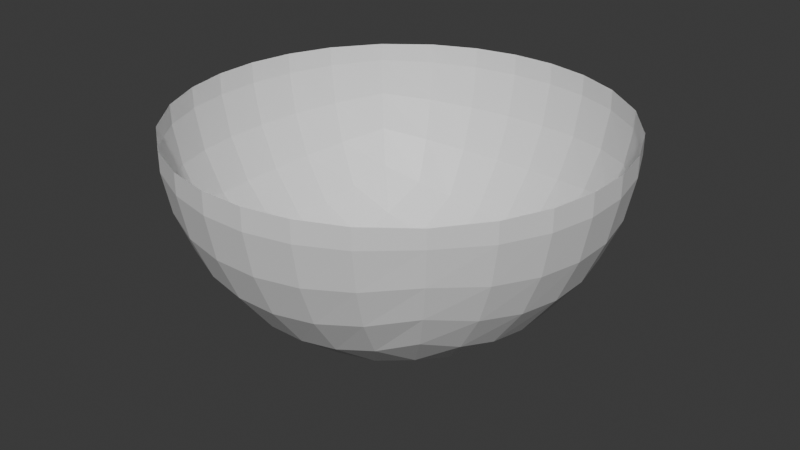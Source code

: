 # Source: bubble_room.blend  (saved by Blender 4.3.34; exported with 4.5.12 LTS)
import bpy
from mathutils import Matrix  # noqa: F401  (used for matrix-valued properties, if any)

bpy.ops.wm.read_factory_settings(use_empty=True)
scene = bpy.context.scene
scene.name = 'Scene'

# ---- collections
col_export_walls = bpy.data.collections.new('export_walls'); scene.collection.children.link(col_export_walls)

# ---- materials (node trees are filled in below, after node groups)
mat_material = bpy.data.materials.new('Material')
mat_material.alpha_threshold = 0.0
mat_material.roughness = 0.5
mat_material.line_color = (0.0, 0.0, 0.0, 1.0)

# ---- material node trees
mat_material.use_nodes = True; mat_material.node_tree.nodes.clear()
_N = mat_material.node_tree.nodes; _L = mat_material.node_tree.links
n0 = _N.new('ShaderNodeOutputMaterial'); n0.name = 'Material Output'; n0.location = (300, 300)
n1 = _N.new('ShaderNodeBsdfPrincipled'); n1.name = 'Principled BSDF'; n1.location = (10, 300)
n1.inputs[3].default_value = 1.45
_L.new(n1.outputs[0], n0.inputs[0])
n0.is_active_output = True

# ---- world
world_world = bpy.data.worlds.new('World'); scene.world = world_world
world_world.use_nodes = True; world_world.node_tree.nodes.clear()
_N = world_world.node_tree.nodes; _L = world_world.node_tree.links
n0 = _N.new('ShaderNodeOutputWorld'); n0.name = 'World Output'; n0.location = (300, 300)
n1 = _N.new('ShaderNodeBackground'); n1.name = 'Background'; n1.location = (10, 300)
n1.inputs[0].default_value = (0.05088, 0.05088, 0.05088, 1.0)
_L.new(n1.outputs[0], n0.inputs[0])
n0.is_active_output = True
world_world.color = (0.05088, 0.05088, 0.05088)
world_world.sun_shadow_jitter_overblur = 0.0

# ---- meshes
me_cube = bpy.data.meshes.new('Cube')
me_cube.from_pydata([(0.5774, 0.5774, -0.5774), (0.4124, 0.6442, -0.6442), (0.2474, 0.6851, -0.6851), (0.08248, 0.7047, -0.7047), (-0.08248, 0.7047, -0.7047), (-0.2474, 0.6851, -0.6851), (-0.4124, 0.6442, -0.6442), (0.6442, 0.6442, -0.4124), (0.4601, 0.7593, -0.4601), (0.2761, 0.8272, -0.4894), (0.09203, 0.8592, -0.5034), (-0.09203, 0.8592, -0.5034), (-0.2761, 0.8272, -0.4894), (-0.4601, 0.7593, -0.4601), (0.6851, 0.6851, -0.2474), (0.4894, 0.8272, -0.2761), (0.2936, 0.9097, -0.2936), (0.09787, 0.9483, -0.302), (-0.09787, 0.9483, -0.302), (-0.2936, 0.9097, -0.2936), (-0.4894, 0.8272, -0.2761), (0.7047, 0.7047, -0.08248), (0.5034, 0.8592, -0.09203), (0.302, 0.9483, -0.09787), (0.1007, 0.9898, -0.1007), (-0.1007, 0.9898, -0.1007), (-0.302, 0.9483, -0.09787), (-0.5034, 0.8592, -0.09203), (0.7047, 0.7047, 0.0), (0.5034, 0.8592, 0.0), (0.302, 0.9483, 0.0), (0.1007, 0.9898, 0.0), (-0.1007, 0.9898, 0.0), (-0.302, 0.9483, 0.0), (-0.5034, 0.8592, 0.0), (-0.5774, 0.5774, -0.5774), (-0.6442, 0.4124, -0.6442), (-0.6851, 0.2474, -0.6851), (-0.7047, 0.08248, -0.7047), (-0.7047, -0.08248, -0.7047), (-0.6851, -0.2474, -0.6851), (-0.6442, -0.4124, -0.6442), (-0.6442, 0.6442, -0.4124), (-0.7593, 0.4601, -0.4601), (-0.8272, 0.2761, -0.4894), (-0.8592, 0.09203, -0.5034), (-0.8592, -0.09203, -0.5034), (-0.8272, -0.2761, -0.4894), (-0.7593, -0.4601, -0.4601), (-0.6851, 0.6851, -0.2474), (-0.8272, 0.4894, -0.2761), (-0.9097, 0.2936, -0.2936), (-0.9483, 0.09787, -0.302), (-0.9483, -0.09787, -0.302), (-0.9097, -0.2936, -0.2936), (-0.8272, -0.4894, -0.2761), (-0.7047, 0.7047, -0.08248), (-0.8592, 0.5034, -0.09203), (-0.9483, 0.302, -0.09787), (-0.9898, 0.1007, -0.1007), (-0.9898, -0.1007, -0.1007), (-0.9483, -0.302, -0.09787), (-0.8592, -0.5034, -0.09203), (-0.7047, 0.7047, 0.0), (-0.8592, 0.5034, 0.0), (-0.9483, 0.302, 0.0), (-0.9898, 0.1007, 0.0), (-0.9898, -0.1007, 0.0), (-0.9483, -0.302, 0.0), (-0.8592, -0.5034, 0.0), (-0.5774, -0.5774, -0.5774), (-0.4124, -0.6442, -0.6442), (-0.2474, -0.6851, -0.6851), (-0.08248, -0.7047, -0.7047), (0.08248, -0.7047, -0.7047), (0.2474, -0.6851, -0.6851), (0.4124, -0.6442, -0.6442), (-0.6442, -0.6442, -0.4124), (-0.4601, -0.7593, -0.4601), (-0.2761, -0.8272, -0.4894), (-0.09203, -0.8592, -0.5034), (0.09203, -0.8592, -0.5034), (0.2761, -0.8272, -0.4894), (0.4601, -0.7593, -0.4601), (-0.6851, -0.6851, -0.2474), (-0.4894, -0.8272, -0.2761), (-0.2936, -0.9097, -0.2936), (-0.09787, -0.9483, -0.302), (0.09787, -0.9483, -0.302), (0.2936, -0.9097, -0.2936), (0.4894, -0.8272, -0.2761), (-0.7047, -0.7047, -0.08248), (-0.5034, -0.8592, -0.09203), (-0.302, -0.9483, -0.09787), (-0.1007, -0.9898, -0.1007), (0.1007, -0.9898, -0.1007), (0.302, -0.9483, -0.09787), (0.5034, -0.8592, -0.09203), (-0.7047, -0.7047, 0.0), (-0.5034, -0.8592, 0.0), (-0.302, -0.9483, 0.0), (-0.1007, -0.9898, 0.0), (0.1007, -0.9898, 0.0), (0.302, -0.9483, 0.0), (0.5034, -0.8592, 0.0), (0.5774, -0.5774, -0.5774), (0.6442, -0.4124, -0.6442), (0.6851, -0.2474, -0.6851), (0.7047, -0.08248, -0.7047), (0.7047, 0.08248, -0.7047), (0.6851, 0.2474, -0.6851), (0.6442, 0.4124, -0.6442), (0.6442, -0.6442, -0.4124), (0.7593, -0.4601, -0.4601), (0.8272, -0.2761, -0.4894), (0.8592, -0.09203, -0.5034), (0.8592, 0.09203, -0.5034), (0.8272, 0.2761, -0.4894), (0.7593, 0.4601, -0.4601), (0.6851, -0.6851, -0.2474), (0.8272, -0.4894, -0.2761), (0.9097, -0.2936, -0.2936), (0.9483, -0.09787, -0.302), (0.9483, 0.09787, -0.302), (0.9097, 0.2936, -0.2936), (0.8272, 0.4894, -0.2761), (0.7047, -0.7047, -0.08248), (0.8592, -0.5034, -0.09203), (0.9483, -0.302, -0.09787), (0.9898, -0.1007, -0.1007), (0.9898, 0.1007, -0.1007), (0.9483, 0.302, -0.09787), (0.8592, 0.5034, -0.09203), (0.7047, -0.7047, 0.0), (0.8592, -0.5034, 0.0), (0.9483, -0.302, 0.0), (0.9898, -0.1007, 0.0), (0.9898, 0.1007, 0.0), (0.9483, 0.302, 0.0), (0.8592, 0.5034, 0.0), (0.4601, -0.4601, -0.7593), (0.2761, -0.4894, -0.8272), (0.09203, -0.5034, -0.8592), (-0.09203, -0.5034, -0.8592), (-0.2761, -0.4894, -0.8272), (-0.4601, -0.4601, -0.7593), (0.4894, -0.2761, -0.8272), (0.2936, -0.2936, -0.9097), (0.09787, -0.302, -0.9483), (-0.09787, -0.302, -0.9483), (-0.2936, -0.2936, -0.9097), (-0.4894, -0.2761, -0.8272), (0.5034, -0.09203, -0.8592), (0.302, -0.09787, -0.9483), (0.1007, -0.1007, -0.9898), (-0.1007, -0.1007, -0.9898), (-0.302, -0.09787, -0.9483), (-0.5034, -0.09203, -0.8592), (0.5034, 0.09203, -0.8592), (0.302, 0.09787, -0.9483), (0.1007, 0.1007, -0.9898), (-0.1007, 0.1007, -0.9898), (-0.302, 0.09787, -0.9483), (-0.5034, 0.09203, -0.8592), (0.4894, 0.2761, -0.8272), (0.2936, 0.2936, -0.9097), (0.09787, 0.302, -0.9483), (-0.09787, 0.302, -0.9483), (-0.2936, 0.2936, -0.9097), (-0.4894, 0.2761, -0.8272), (0.4601, 0.4601, -0.7593), (0.2761, 0.4894, -0.8272), (0.09203, 0.5034, -0.8592), (-0.09203, 0.5034, -0.8592), (-0.2761, 0.4894, -0.8272), (-0.4601, 0.4601, -0.7593)], [], [(0, 7, 8, 1), (1, 8, 9, 2), (2, 9, 10, 3), (3, 10, 11, 4), (4, 11, 12, 5), (5, 12, 13, 6), (6, 13, 42, 35), (7, 14, 15, 8), (8, 15, 16, 9), (9, 16, 17, 10), (10, 17, 18, 11), (11, 18, 19, 12), (12, 19, 20, 13), (13, 20, 49, 42), (14, 21, 22, 15), (15, 22, 23, 16), (16, 23, 24, 17), (17, 24, 25, 18), (18, 25, 26, 19), (19, 26, 27, 20), (20, 27, 56, 49), (21, 28, 29, 22), (22, 29, 30, 23), (23, 30, 31, 24), (24, 31, 32, 25), (25, 32, 33, 26), (26, 33, 34, 27), (27, 34, 63, 56), (35, 42, 43, 36), (36, 43, 44, 37), (37, 44, 45, 38), (38, 45, 46, 39), (39, 46, 47, 40), (40, 47, 48, 41), (41, 48, 77, 70), (42, 49, 50, 43), (43, 50, 51, 44), (44, 51, 52, 45), (45, 52, 53, 46), (46, 53, 54, 47), (47, 54, 55, 48), (48, 55, 84, 77), (49, 56, 57, 50), (50, 57, 58, 51), (51, 58, 59, 52), (52, 59, 60, 53), (53, 60, 61, 54), (54, 61, 62, 55), (55, 62, 91, 84), (56, 63, 64, 57), (57, 64, 65, 58), (58, 65, 66, 59), (59, 66, 67, 60), (60, 67, 68, 61), (61, 68, 69, 62), (62, 69, 98, 91), (70, 77, 78, 71), (71, 78, 79, 72), (72, 79, 80, 73), (73, 80, 81, 74), (74, 81, 82, 75), (75, 82, 83, 76), (76, 83, 112, 105), (77, 84, 85, 78), (78, 85, 86, 79), (79, 86, 87, 80), (80, 87, 88, 81), (81, 88, 89, 82), (82, 89, 90, 83), (83, 90, 119, 112), (84, 91, 92, 85), (85, 92, 93, 86), (86, 93, 94, 87), (87, 94, 95, 88), (88, 95, 96, 89), (89, 96, 97, 90), (90, 97, 126, 119), (91, 98, 99, 92), (92, 99, 100, 93), (93, 100, 101, 94), (94, 101, 102, 95), (95, 102, 103, 96), (96, 103, 104, 97), (97, 104, 133, 126), (105, 112, 113, 106), (106, 113, 114, 107), (107, 114, 115, 108), (108, 115, 116, 109), (109, 116, 117, 110), (110, 117, 118, 111), (111, 118, 7, 0), (112, 119, 120, 113), (113, 120, 121, 114), (114, 121, 122, 115), (115, 122, 123, 116), (116, 123, 124, 117), (117, 124, 125, 118), (118, 125, 14, 7), (119, 126, 127, 120), (120, 127, 128, 121), (121, 128, 129, 122), (122, 129, 130, 123), (123, 130, 131, 124), (124, 131, 132, 125), (125, 132, 21, 14), (126, 133, 134, 127), (127, 134, 135, 128), (128, 135, 136, 129), (129, 136, 137, 130), (130, 137, 138, 131), (131, 138, 139, 132), (132, 139, 28, 21), (105, 106, 140, 76), (76, 140, 141, 75), (75, 141, 142, 74), (74, 142, 143, 73), (73, 143, 144, 72), (72, 144, 145, 71), (71, 145, 41, 70), (106, 107, 146, 140), (140, 146, 147, 141), (141, 147, 148, 142), (142, 148, 149, 143), (143, 149, 150, 144), (144, 150, 151, 145), (145, 151, 40, 41), (107, 108, 152, 146), (146, 152, 153, 147), (147, 153, 154, 148), (148, 154, 155, 149), (149, 155, 156, 150), (150, 156, 157, 151), (151, 157, 39, 40), (108, 109, 158, 152), (152, 158, 159, 153), (153, 159, 160, 154), (154, 160, 161, 155), (155, 161, 162, 156), (156, 162, 163, 157), (157, 163, 38, 39), (109, 110, 164, 158), (158, 164, 165, 159), (159, 165, 166, 160), (160, 166, 167, 161), (161, 167, 168, 162), (162, 168, 169, 163), (163, 169, 37, 38), (110, 111, 170, 164), (164, 170, 171, 165), (165, 171, 172, 166), (166, 172, 173, 167), (167, 173, 174, 168), (168, 174, 175, 169), (169, 175, 36, 37), (111, 0, 1, 170), (170, 1, 2, 171), (171, 2, 3, 172), (172, 3, 4, 173), (173, 4, 5, 174), (174, 5, 6, 175), (175, 6, 35, 36)])
me_cube.materials.append(mat_material)
me_cube.use_mirror_vertex_groups = False
me_cube.update()
me_cube_001 = bpy.data.meshes.new('Cube.001')
me_cube_001.from_pydata([], [], [])
me_cube_001.update()

# ---- objects
ob_walls = bpy.data.objects.new('Walls', me_cube)
ob_tap = bpy.data.objects.new('Tap', me_cube_001)
ob_tap_001 = bpy.data.objects.new('Tap.001', me_cube_001)
ob_tap_002 = bpy.data.objects.new('Tap.002', me_cube_001)

# ---- transforms, parenting, visibility, modifiers, constraints
ob_walls.location = (0.0, 0.0, 0.0)
ob_walls.lock_rotations_4d = False
ob_walls.empty_display_type = 'ARROWS'
ob_walls.lineart.crease_threshold = 0.0
ob_tap.location = (0.0, 0.0, 0.0)
ob_tap.rotation_euler = (0.0, -0.0, 0.5236)
ob_tap_001.location = (0.0, 0.0, 0.0)
ob_tap_001.rotation_euler = (0.0, -0.0, 1.571)
ob_tap_002.location = (0.0, 0.0, 0.0)
ob_tap_002.rotation_euler = (0.0, -0.0, 2.618)

# ---- collection membership
col_export_walls.objects.link(ob_walls)
col_export_walls.objects.link(ob_tap)
col_export_walls.objects.link(ob_tap_001)
col_export_walls.objects.link(ob_tap_002)

# ---- scene / render settings (as saved in the file)
scene.frame_start = 1; scene.frame_end = 250; scene.frame_set(1)
scene.render.engine = 'BLENDER_EEVEE_NEXT'
bpy.context.view_layer.update()

# ---- added for rendering (the .blend has no active camera and no usable light): camera, sun
cam_auto = bpy.data.cameras.new('AutoCamera')
cam_auto.lens = 50.0
cam_auto.sensor_width = 36.0
cam_auto.clip_end = 1000.0
ob_auto_camera = bpy.data.objects.new('AutoCamera', cam_auto)
scene.collection.objects.link(ob_auto_camera)
ob_auto_camera.location = (2.7474, -3.29688, 1.70301)
ob_auto_camera.rotation_euler = (1.09748, -7.21219e-08, 0.694738)
scene.camera = ob_auto_camera
light_auto_sun = bpy.data.lights.new('AutoSun', 'SUN')
light_auto_sun.energy = 3.0
light_auto_sun.angle = 0.0523599
ob_auto_sun = bpy.data.objects.new('AutoSun', light_auto_sun)
scene.collection.objects.link(ob_auto_sun)
ob_auto_sun.rotation_euler = (0.872665, 0.174533, 0.523599)
bpy.context.view_layer.update()
